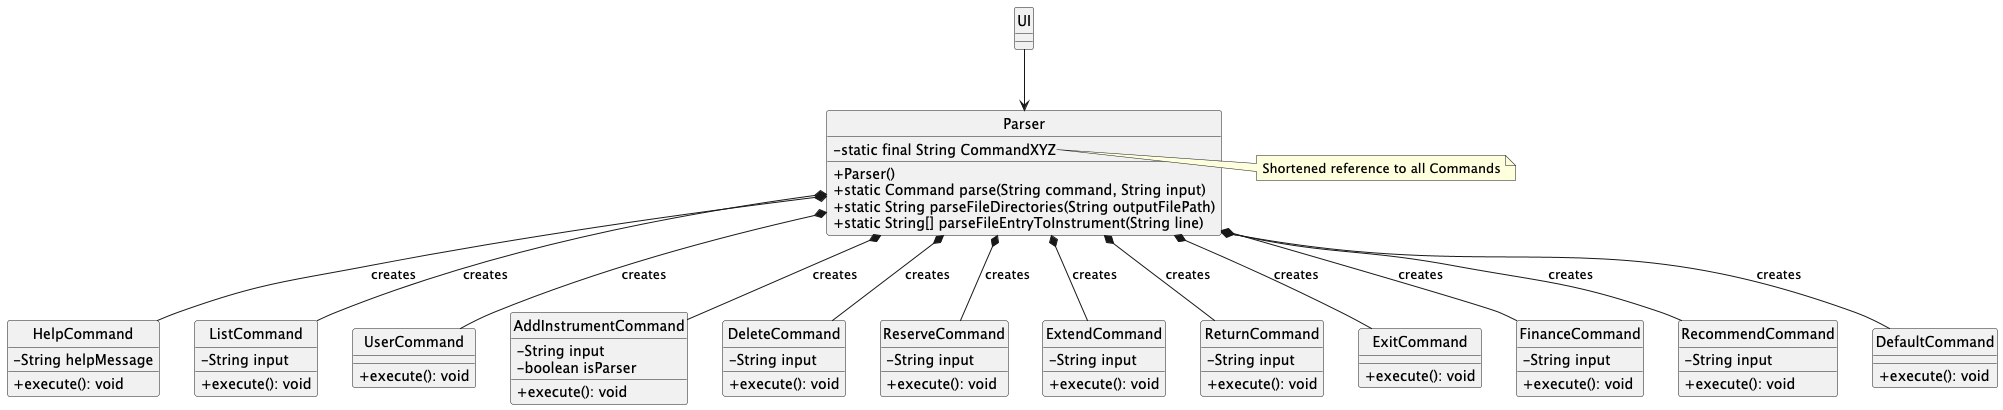

The diagram above was rendered by PlantUML. Its source (embedded in the PNG):
@startuml

hide circle
skinparam classAttributeIconSize 0

class Parser {
    - static final String CommandXYZ

    + Parser()
    + static Command parse(String command, String input)
    + static String parseFileDirectories(String outputFilePath)
    + static String[] parseFileEntryToInstrument(String line)
}

note right of Parser::CommandXYZ
    Shortened reference to all Commands
end note


class HelpCommand {
    - String helpMessage
    + execute(): void
}

class ListCommand {
    - String input
    + execute(): void
}

class UserCommand {
    + execute(): void
}

class AddInstrumentCommand {
    - String input
    - boolean isParser
    + execute(): void
}

class DeleteCommand {
    - String input
    + execute(): void
}

class ReserveCommand {
    - String input
    + execute(): void
}

class ExtendCommand {
    - String input
    + execute(): void
}

class ReturnCommand {
    - String input
    + execute(): void
}

class ExitCommand {
    + execute(): void
}

class FinanceCommand {
    - String input
    + execute(): void
}

class RecommendCommand {
    - String input
    + execute(): void
}

class DefaultCommand {
    + execute(): void
}

Parser  *-- HelpCommand : creates
Parser *-- ListCommand : creates
Parser  *-- UserCommand : creates
Parser  *-- AddInstrumentCommand : creates
Parser  *-- DeleteCommand : creates
Parser  *-- ReserveCommand : creates
Parser  *-- ExtendCommand : creates
Parser  *-- ReturnCommand : creates
Parser  *-- ExitCommand : creates
Parser  *-- FinanceCommand : creates
Parser  *-- RecommendCommand : creates
Parser *--  DefaultCommand : creates

UI --> Parser

@enduml